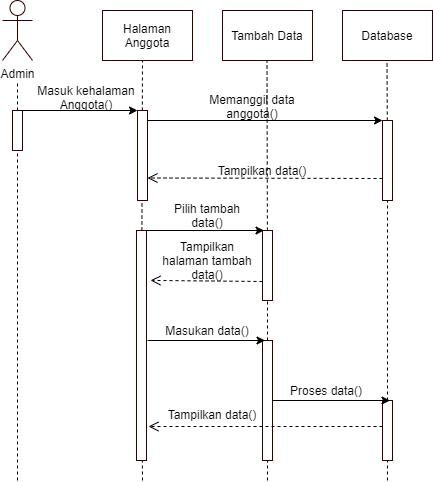

The diagram above was exported from draw.io. Its source (the exported page's mxGraphModel, read from the mxfile embedded in the PNG):
<mxGraphModel dx="1038" dy="523" grid="1" gridSize="10" guides="1" tooltips="1" connect="1" arrows="1" fold="1" page="1" pageScale="1" pageWidth="827" pageHeight="1169" math="0" shadow="0">
  <root>
    <mxCell id="0" />
    <mxCell id="1" parent="0" />
    <mxCell id="ZHUhwsxuq3rnonvQ1H8C-37" value="Admin" style="shape=umlActor;verticalLabelPosition=bottom;verticalAlign=top;html=1;outlineConnect=0;strokeColor=#330000;" parent="1" vertex="1">
      <mxGeometry x="90" y="40" width="30" height="60" as="geometry" />
    </mxCell>
    <mxCell id="ZHUhwsxuq3rnonvQ1H8C-38" value="" style="endArrow=none;dashed=1;html=1;" parent="1" source="ZHUhwsxuq3rnonvQ1H8C-45" edge="1">
      <mxGeometry width="50" height="50" relative="1" as="geometry">
        <mxPoint x="105" y="471" as="sourcePoint" />
        <mxPoint x="105" y="121" as="targetPoint" />
      </mxGeometry>
    </mxCell>
    <mxCell id="ZHUhwsxuq3rnonvQ1H8C-39" value="Halaman Anggota" style="rounded=0;whiteSpace=wrap;html=1;strokeColor=#330000;" parent="1" vertex="1">
      <mxGeometry x="190" y="50" width="90" height="50" as="geometry" />
    </mxCell>
    <mxCell id="ZHUhwsxuq3rnonvQ1H8C-40" value="Tambah Data" style="rounded=0;whiteSpace=wrap;html=1;strokeColor=#330000;" parent="1" vertex="1">
      <mxGeometry x="310" y="50" width="90" height="50" as="geometry" />
    </mxCell>
    <mxCell id="ZHUhwsxuq3rnonvQ1H8C-41" value="Database" style="rounded=0;whiteSpace=wrap;html=1;strokeColor=#330000;" parent="1" vertex="1">
      <mxGeometry x="430" y="50" width="90" height="50" as="geometry" />
    </mxCell>
    <mxCell id="ZHUhwsxuq3rnonvQ1H8C-42" value="" style="endArrow=none;dashed=1;html=1;" parent="1" source="ZHUhwsxuq3rnonvQ1H8C-87" edge="1">
      <mxGeometry width="50" height="50" relative="1" as="geometry">
        <mxPoint x="230" y="520" as="sourcePoint" />
        <mxPoint x="230" y="100" as="targetPoint" />
      </mxGeometry>
    </mxCell>
    <mxCell id="ZHUhwsxuq3rnonvQ1H8C-43" value="" style="endArrow=none;dashed=1;html=1;" parent="1" source="ZHUhwsxuq3rnonvQ1H8C-90" edge="1">
      <mxGeometry width="50" height="50" relative="1" as="geometry">
        <mxPoint x="354.93181818181824" y="480" as="sourcePoint" />
        <mxPoint x="354.5" y="100" as="targetPoint" />
      </mxGeometry>
    </mxCell>
    <mxCell id="ZHUhwsxuq3rnonvQ1H8C-44" value="" style="endArrow=none;dashed=1;html=1;" parent="1" source="ZHUhwsxuq3rnonvQ1H8C-81" edge="1">
      <mxGeometry width="50" height="50" relative="1" as="geometry">
        <mxPoint x="474.9565217391305" y="520" as="sourcePoint" />
        <mxPoint x="474.5" y="100" as="targetPoint" />
      </mxGeometry>
    </mxCell>
    <mxCell id="ZHUhwsxuq3rnonvQ1H8C-45" value="" style="rounded=0;whiteSpace=wrap;html=1;strokeColor=#330000;" parent="1" vertex="1">
      <mxGeometry x="100" y="150" width="10" height="40" as="geometry" />
    </mxCell>
    <mxCell id="ZHUhwsxuq3rnonvQ1H8C-46" value="" style="endArrow=none;dashed=1;html=1;" parent="1" target="ZHUhwsxuq3rnonvQ1H8C-45" edge="1">
      <mxGeometry width="50" height="50" relative="1" as="geometry">
        <mxPoint x="105" y="520" as="sourcePoint" />
        <mxPoint x="105" y="121" as="targetPoint" />
      </mxGeometry>
    </mxCell>
    <mxCell id="ZHUhwsxuq3rnonvQ1H8C-47" value="" style="rounded=0;whiteSpace=wrap;html=1;strokeColor=#330000;" parent="1" vertex="1">
      <mxGeometry x="225" y="150" width="10" height="90" as="geometry" />
    </mxCell>
    <mxCell id="ZHUhwsxuq3rnonvQ1H8C-49" value="" style="endArrow=classic;html=1;exitX=0.75;exitY=0;exitDx=0;exitDy=0;entryX=0;entryY=0;entryDx=0;entryDy=0;" parent="1" source="ZHUhwsxuq3rnonvQ1H8C-45" target="ZHUhwsxuq3rnonvQ1H8C-47" edge="1">
      <mxGeometry width="50" height="50" relative="1" as="geometry">
        <mxPoint x="390" y="250" as="sourcePoint" />
        <mxPoint x="440" y="200" as="targetPoint" />
      </mxGeometry>
    </mxCell>
    <mxCell id="ZHUhwsxuq3rnonvQ1H8C-50" value="Masuk kehalaman&lt;br&gt;Anggota()" style="text;html=1;strokeColor=none;fillColor=none;align=center;verticalAlign=middle;whiteSpace=wrap;rounded=0;" parent="1" vertex="1">
      <mxGeometry x="124" y="127" width="100" height="20" as="geometry" />
    </mxCell>
    <mxCell id="ZHUhwsxuq3rnonvQ1H8C-81" value="" style="rounded=0;whiteSpace=wrap;html=1;strokeColor=#330000;" parent="1" vertex="1">
      <mxGeometry x="470" y="160" width="10" height="80" as="geometry" />
    </mxCell>
    <mxCell id="ZHUhwsxuq3rnonvQ1H8C-82" value="" style="endArrow=none;dashed=1;html=1;" parent="1" source="ZHUhwsxuq3rnonvQ1H8C-101" target="ZHUhwsxuq3rnonvQ1H8C-81" edge="1">
      <mxGeometry width="50" height="50" relative="1" as="geometry">
        <mxPoint x="474.9565217391305" y="520" as="sourcePoint" />
        <mxPoint x="474.5" y="100" as="targetPoint" />
      </mxGeometry>
    </mxCell>
    <mxCell id="ZHUhwsxuq3rnonvQ1H8C-83" value="" style="endArrow=classic;html=1;exitX=0.75;exitY=0;exitDx=0;exitDy=0;entryX=0;entryY=0;entryDx=0;entryDy=0;" parent="1" target="ZHUhwsxuq3rnonvQ1H8C-81" edge="1">
      <mxGeometry width="50" height="50" relative="1" as="geometry">
        <mxPoint x="235" y="160" as="sourcePoint" />
        <mxPoint x="352.5" y="160.0000000000001" as="targetPoint" />
      </mxGeometry>
    </mxCell>
    <mxCell id="ZHUhwsxuq3rnonvQ1H8C-84" value="Memanggil data anggota()" style="text;html=1;strokeColor=none;fillColor=none;align=center;verticalAlign=middle;whiteSpace=wrap;rounded=0;" parent="1" vertex="1">
      <mxGeometry x="290" y="136" width="100" height="20" as="geometry" />
    </mxCell>
    <mxCell id="ZHUhwsxuq3rnonvQ1H8C-85" value="" style="html=1;verticalAlign=bottom;endArrow=open;dashed=1;endSize=8;entryX=1;entryY=0.75;entryDx=0;entryDy=0;" parent="1" target="ZHUhwsxuq3rnonvQ1H8C-47" edge="1">
      <mxGeometry x="-0.25" y="-50" relative="1" as="geometry">
        <mxPoint x="470" y="218" as="sourcePoint" />
        <mxPoint x="370" y="320" as="targetPoint" />
        <mxPoint as="offset" />
      </mxGeometry>
    </mxCell>
    <mxCell id="ZHUhwsxuq3rnonvQ1H8C-86" value="Tampilkan data()" style="text;html=1;strokeColor=none;fillColor=none;align=center;verticalAlign=middle;whiteSpace=wrap;rounded=0;" parent="1" vertex="1">
      <mxGeometry x="300" y="200" width="100" height="20" as="geometry" />
    </mxCell>
    <mxCell id="ZHUhwsxuq3rnonvQ1H8C-87" value="" style="rounded=0;whiteSpace=wrap;html=1;strokeColor=#330000;" parent="1" vertex="1">
      <mxGeometry x="224" y="270" width="10" height="230" as="geometry" />
    </mxCell>
    <mxCell id="ZHUhwsxuq3rnonvQ1H8C-88" value="" style="endArrow=none;dashed=1;html=1;" parent="1" target="ZHUhwsxuq3rnonvQ1H8C-87" edge="1">
      <mxGeometry width="50" height="50" relative="1" as="geometry">
        <mxPoint x="230" y="520" as="sourcePoint" />
        <mxPoint x="230" y="100" as="targetPoint" />
      </mxGeometry>
    </mxCell>
    <mxCell id="ZHUhwsxuq3rnonvQ1H8C-89" value="" style="endArrow=classic;html=1;exitX=0.75;exitY=0;exitDx=0;exitDy=0;entryX=0;entryY=0;entryDx=0;entryDy=0;" parent="1" edge="1">
      <mxGeometry width="50" height="50" relative="1" as="geometry">
        <mxPoint x="234" y="270" as="sourcePoint" />
        <mxPoint x="351.5" y="270.0000000000001" as="targetPoint" />
      </mxGeometry>
    </mxCell>
    <mxCell id="ZHUhwsxuq3rnonvQ1H8C-90" value="" style="rounded=0;whiteSpace=wrap;html=1;strokeColor=#330000;" parent="1" vertex="1">
      <mxGeometry x="350" y="270" width="10" height="70" as="geometry" />
    </mxCell>
    <mxCell id="ZHUhwsxuq3rnonvQ1H8C-92" value="" style="endArrow=none;dashed=1;html=1;" parent="1" source="ZHUhwsxuq3rnonvQ1H8C-97" target="ZHUhwsxuq3rnonvQ1H8C-90" edge="1">
      <mxGeometry width="50" height="50" relative="1" as="geometry">
        <mxPoint x="354.93181818181824" y="480" as="sourcePoint" />
        <mxPoint x="354.5" y="100" as="targetPoint" />
      </mxGeometry>
    </mxCell>
    <mxCell id="ZHUhwsxuq3rnonvQ1H8C-94" value="" style="html=1;verticalAlign=bottom;endArrow=open;dashed=1;endSize=8;entryX=1.4;entryY=0.217;entryDx=0;entryDy=0;entryPerimeter=0;" parent="1" target="ZHUhwsxuq3rnonvQ1H8C-87" edge="1">
      <mxGeometry x="-1" y="-149" relative="1" as="geometry">
        <mxPoint x="350" y="321" as="sourcePoint" />
        <mxPoint x="235" y="340" as="targetPoint" />
        <mxPoint x="140" y="99" as="offset" />
      </mxGeometry>
    </mxCell>
    <mxCell id="ZHUhwsxuq3rnonvQ1H8C-95" value="Pilih tambah data()" style="text;html=1;strokeColor=none;fillColor=none;align=center;verticalAlign=middle;whiteSpace=wrap;rounded=0;" parent="1" vertex="1">
      <mxGeometry x="245" y="245" width="100" height="20" as="geometry" />
    </mxCell>
    <mxCell id="ZHUhwsxuq3rnonvQ1H8C-96" value="Tampilkan halaman tambah data()" style="text;html=1;strokeColor=none;fillColor=none;align=center;verticalAlign=middle;whiteSpace=wrap;rounded=0;" parent="1" vertex="1">
      <mxGeometry x="245" y="290" width="100" height="20" as="geometry" />
    </mxCell>
    <mxCell id="ZHUhwsxuq3rnonvQ1H8C-97" value="" style="rounded=0;whiteSpace=wrap;html=1;strokeColor=#330000;" parent="1" vertex="1">
      <mxGeometry x="350" y="380" width="10" height="120" as="geometry" />
    </mxCell>
    <mxCell id="ZHUhwsxuq3rnonvQ1H8C-98" value="" style="endArrow=none;dashed=1;html=1;" parent="1" target="ZHUhwsxuq3rnonvQ1H8C-97" edge="1">
      <mxGeometry width="50" height="50" relative="1" as="geometry">
        <mxPoint x="355" y="520" as="sourcePoint" />
        <mxPoint x="354.98636363636365" y="340" as="targetPoint" />
      </mxGeometry>
    </mxCell>
    <mxCell id="ZHUhwsxuq3rnonvQ1H8C-99" value="" style="endArrow=classic;html=1;exitX=0.75;exitY=0;exitDx=0;exitDy=0;entryX=0;entryY=0;entryDx=0;entryDy=0;" parent="1" edge="1">
      <mxGeometry width="50" height="50" relative="1" as="geometry">
        <mxPoint x="235" y="380" as="sourcePoint" />
        <mxPoint x="352.5" y="380.0000000000001" as="targetPoint" />
      </mxGeometry>
    </mxCell>
    <mxCell id="ZHUhwsxuq3rnonvQ1H8C-100" value="Masukan data()" style="text;html=1;strokeColor=none;fillColor=none;align=center;verticalAlign=middle;whiteSpace=wrap;rounded=0;" parent="1" vertex="1">
      <mxGeometry x="245" y="360" width="100" height="20" as="geometry" />
    </mxCell>
    <mxCell id="ZHUhwsxuq3rnonvQ1H8C-101" value="" style="rounded=0;whiteSpace=wrap;html=1;strokeColor=#330000;" parent="1" vertex="1">
      <mxGeometry x="470" y="440" width="10" height="60" as="geometry" />
    </mxCell>
    <mxCell id="ZHUhwsxuq3rnonvQ1H8C-102" value="" style="endArrow=none;dashed=1;html=1;" parent="1" target="ZHUhwsxuq3rnonvQ1H8C-101" edge="1">
      <mxGeometry width="50" height="50" relative="1" as="geometry">
        <mxPoint x="474.9565217391305" y="520" as="sourcePoint" />
        <mxPoint x="474.99456521739125" y="240" as="targetPoint" />
      </mxGeometry>
    </mxCell>
    <mxCell id="ZHUhwsxuq3rnonvQ1H8C-103" value="" style="endArrow=classic;html=1;exitX=0.75;exitY=0;exitDx=0;exitDy=0;entryX=0;entryY=0;entryDx=0;entryDy=0;" parent="1" edge="1">
      <mxGeometry width="50" height="50" relative="1" as="geometry">
        <mxPoint x="360" y="440" as="sourcePoint" />
        <mxPoint x="477.5" y="440.0000000000001" as="targetPoint" />
      </mxGeometry>
    </mxCell>
    <mxCell id="ZHUhwsxuq3rnonvQ1H8C-104" value="Proses data()" style="text;html=1;strokeColor=none;fillColor=none;align=center;verticalAlign=middle;whiteSpace=wrap;rounded=0;" parent="1" vertex="1">
      <mxGeometry x="364" y="420" width="100" height="20" as="geometry" />
    </mxCell>
    <mxCell id="ZHUhwsxuq3rnonvQ1H8C-105" value="" style="html=1;verticalAlign=bottom;endArrow=open;dashed=1;endSize=8;" parent="1" edge="1">
      <mxGeometry y="-40" relative="1" as="geometry">
        <mxPoint x="470" y="466" as="sourcePoint" />
        <mxPoint x="236" y="466" as="targetPoint" />
        <mxPoint as="offset" />
      </mxGeometry>
    </mxCell>
    <mxCell id="ZHUhwsxuq3rnonvQ1H8C-106" value="Tampilkan data()" style="text;html=1;strokeColor=none;fillColor=none;align=center;verticalAlign=middle;whiteSpace=wrap;rounded=0;" parent="1" vertex="1">
      <mxGeometry x="250" y="444" width="100" height="20" as="geometry" />
    </mxCell>
  </root>
</mxGraphModel>